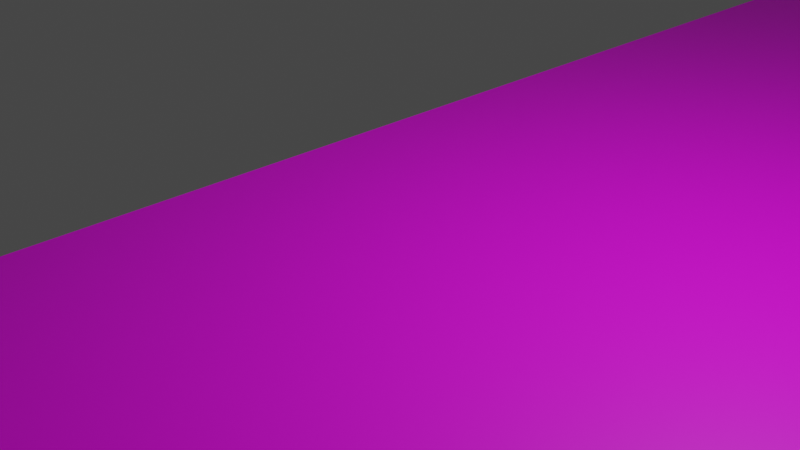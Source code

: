 # Source: ps_6by6_2halfx5_l6_a30_slant.blend  (saved by Blender 2.93.21; exported with 4.5.12 LTS)
import bpy
from mathutils import Matrix  # noqa: F401  (used for matrix-valued properties, if any)

bpy.ops.wm.read_factory_settings(use_empty=True)
scene = bpy.context.scene
scene.name = 'Scene'

# ---- collections
col_collection = bpy.data.collections.new('Collection'); scene.collection.children.link(col_collection)

# ---- images (referenced by path relative to the original .blend; pixels are not part of the script)
import os
ASSET_DIR = os.environ.get("B2B_ASSET_DIR", "")  # directory of the original .blend (textures are referenced by path, not embedded)
HERE = os.path.dirname(os.path.abspath(__file__))  # packed textures are extracted next to this script under _unpacked/

def load_image(name, relpath, width, height, colorspace="sRGB"):
    """Load a texture the original file referenced (path relative to the .blend, or extracted next to this script)."""
    p = next((c for c in (os.path.join(HERE, relpath), os.path.join(ASSET_DIR, relpath)) if relpath and os.path.exists(c)), "")
    if p:
        img = bpy.data.images.load(p, check_existing=True)
        img.name = name
    else:  # same state as the original file: an image datablock whose file is absent (Cycles renders it pink)
        img = bpy.data.images.new(name, width, height)
        img.source = "FILE"
        img.filepath = "//" + (relpath or name)
    img.colorspace_settings.name = colorspace
    return img
img_ps_5by5_2halfx5_l6_a30_slant_base_png = load_image('ps_5by5_2halfx5_l6_a30_slant_base.png', 'ps_5by5_2halfx5_l6_a30_slant_base.png', 1024, 1024, 'sRGB')

# ---- materials (node trees are filled in below, after node groups)
mat_x = bpy.data.materials.new('材质')
mat_x.use_transparent_shadow = False

# ---- material node trees
mat_x.use_nodes = True; mat_x.node_tree.nodes.clear()
_N = mat_x.node_tree.nodes; _L = mat_x.node_tree.links
n0 = _N.new('ShaderNodeBsdfPrincipled'); n0.name = 'Principled BSDF'; n0.location = (10, 300)
n0.distribution = 'GGX'
n0.subsurface_method = 'BURLEY'
n0.inputs[3].default_value = 1.45
n0.inputs[27].default_value = (0.0, 0.0, 0.0, 1.0)
n0.inputs[28].default_value = 1.0
n1 = _N.new('ShaderNodeOutputMaterial'); n1.name = 'Material Output'; n1.location = (300, 300)
n2 = _N.new('ShaderNodeTexImage'); n2.name = '图像纹理'; n2.location = (-280, 260)
n2.image = img_ps_5by5_2halfx5_l6_a30_slant_base_png
_L.new(n0.outputs[0], n1.inputs[0])
_L.new(n2.outputs[0], n0.inputs[0])
n1.is_active_output = True

# ---- world
world_world = bpy.data.worlds.new('World'); scene.world = world_world
world_world.use_nodes = True; world_world.node_tree.nodes.clear()
_N = world_world.node_tree.nodes; _L = world_world.node_tree.links
n0 = _N.new('ShaderNodeOutputWorld'); n0.name = 'World Output'; n0.location = (300, 300)
n1 = _N.new('ShaderNodeBackground'); n1.name = 'Background'; n1.location = (10, 300)
n1.inputs[0].default_value = (0.05088, 0.05088, 0.05088, 1.0)
_L.new(n1.outputs[0], n0.inputs[0])
n0.is_active_output = True
world_world.color = (0.05088, 0.05088, 0.05088)
world_world.use_sun_shadow = False
world_world.sun_shadow_jitter_overblur = 0.0

# ---- cameras
cam_camera = bpy.data.cameras.new('Camera')
cam_camera.clip_end = 100.0
cam_camera.ortho_scale = 7.314

# ---- lights
light_light = bpy.data.lights.new('Light', 'POINT')
light_light.transmission_factor = 0.0
light_light.energy = 1000.0
light_light.shadow_soft_size = 0.1
light_light.shadow_maximum_resolution = 0.006
light_light.use_absolute_resolution = True

# ---- meshes
me_x = bpy.data.meshes.new('平面')
me_x.from_pydata([(-1.0, -1.0, 0.0), (1.0, -1.0, 0.0), (-1.0, 1.0, 0.0), (1.0, 1.0, 0.0), (-1.0, -1.0, 4.0), (1.0, -1.0, 4.0), (-1.0, 1.0, 4.0), (1.0, 1.0, 4.0)], [], [(0, 1, 3, 2), (2, 3, 7, 6), (3, 1, 5, 7), (1, 0, 4, 5)])
_uv = me_x.uv_layers.new(name='UV 贴图')
_uv.uv.foreach_set('vector', [0.0, 0.0, 1.0, 0.0, 1.0, 1.0, 0.0, 1.0, 0.0, 1.0, 1.0, 1.0, 1.0, 1.0, 0.0, 1.0, 1.0, 1.0, 1.0, 0.0, 1.0, 0.0, 1.0, 1.0, 1.0, 0.0, 0.0, 0.0, 0.0, 0.0, 1.0, 0.0])
me_x.materials.append(mat_x)
me_x.use_remesh_fix_poles = True
me_x.use_remesh_preserve_attributes = False
me_x.update()

# ---- objects
ob_light = bpy.data.objects.new('Light', light_light)
ob_camera = bpy.data.objects.new('Camera', cam_camera)
ob_x = bpy.data.objects.new('平面', me_x)

# ---- transforms, parenting, visibility, modifiers, constraints
ob_light.location = (4.076, 1.005, 5.904)
ob_light.rotation_euler = (0.6503, 0.05522, 1.866)
ob_light.lock_rotations_4d = False
ob_light.empty_display_type = 'ARROWS'
ob_light.color = (0.0, 0.0, 0.0, 0.0)
ob_light.lineart.crease_threshold = 0.0
ob_camera.location = (7.359, -6.926, 4.958)
ob_camera.rotation_euler = (1.109, 0.0, 0.8149)
ob_camera.lock_rotations_4d = False
ob_camera.empty_display_type = 'ARROWS'
ob_camera.color = (0.0, 0.0, 0.0, 0.0)
ob_camera.display_type = 'WIRE'
ob_camera.lineart.crease_threshold = 0.0
ob_x.location = (13.0, 0.0, 0.0)
ob_x.scale = (15.0, 15.0, 1.0)

# ---- collection membership
col_collection.objects.link(ob_light)
col_collection.objects.link(ob_camera)
col_collection.objects.link(ob_x)

# ---- scene / render settings (as saved in the file)
scene.camera = ob_camera
scene.frame_start = 1; scene.frame_end = 250; scene.frame_set(1)
scene.render.engine = 'BLENDER_EEVEE_NEXT'
scene.cycles.use_denoising = False
scene.cycles.samples = 128
scene.cycles.sampling_pattern = 'TABULATED_SOBOL'
scene.cycles.use_adaptive_sampling = False
scene.cycles.use_light_tree = False
scene.view_settings.view_transform = 'Filmic'
bpy.context.view_layer.update()

